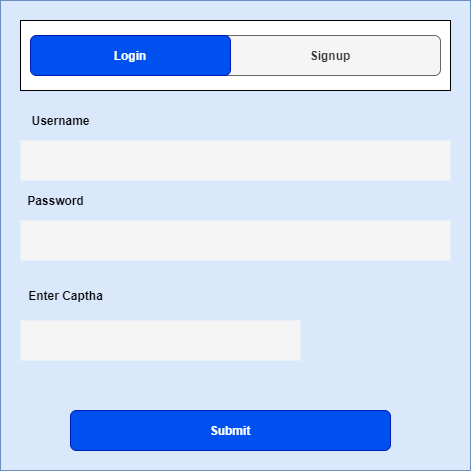

The diagram above was exported from draw.io. Its source (the exported page's mxGraphModel, read from the mxfile embedded in the PNG):
<mxGraphModel dx="868" dy="393" grid="1" gridSize="10" guides="1" tooltips="1" connect="1" arrows="1" fold="1" page="1" pageScale="1" pageWidth="827" pageHeight="1169" math="0" shadow="0">
  <root>
    <mxCell id="0" />
    <mxCell id="1" parent="0" />
    <mxCell id="mDcV8C5x7mLkHfkGbDQm-3" value="" style="whiteSpace=wrap;html=1;aspect=fixed;fillColor=#dae8fc;strokeColor=#6c8ebf;" vertex="1" parent="1">
      <mxGeometry x="160" y="50" width="470" height="470" as="geometry" />
    </mxCell>
    <mxCell id="mDcV8C5x7mLkHfkGbDQm-4" value="" style="rounded=0;whiteSpace=wrap;html=1;fontStyle=0" vertex="1" parent="1">
      <mxGeometry x="180" y="70" width="430" height="70" as="geometry" />
    </mxCell>
    <mxCell id="mDcV8C5x7mLkHfkGbDQm-5" value="&lt;b&gt;Username&lt;/b&gt;" style="text;html=1;resizable=0;autosize=1;align=center;verticalAlign=middle;points=[];fillColor=none;strokeColor=none;rounded=0;" vertex="1" parent="1">
      <mxGeometry x="185" y="160" width="70" height="20" as="geometry" />
    </mxCell>
    <mxCell id="mDcV8C5x7mLkHfkGbDQm-6" value="" style="rounded=0;whiteSpace=wrap;html=1;perimeterSpacing=11;fillColor=#f5f5f5;fontColor=#333333;dashed=1;dashPattern=1 4;strokeColor=none;" vertex="1" parent="1">
      <mxGeometry x="180" y="190" width="430" height="40" as="geometry" />
    </mxCell>
    <mxCell id="mDcV8C5x7mLkHfkGbDQm-7" value="&lt;b&gt;Password&lt;br&gt;&lt;/b&gt;" style="text;html=1;resizable=0;autosize=1;align=center;verticalAlign=middle;points=[];fillColor=none;strokeColor=none;rounded=0;" vertex="1" parent="1">
      <mxGeometry x="180" y="240" width="70" height="20" as="geometry" />
    </mxCell>
    <mxCell id="mDcV8C5x7mLkHfkGbDQm-8" value="" style="rounded=0;whiteSpace=wrap;html=1;labelBorderColor=#000000;fillColor=#f5f5f5;fontColor=#333333;dashed=1;dashPattern=1 4;strokeColor=none;" vertex="1" parent="1">
      <mxGeometry x="180" y="270" width="430" height="40" as="geometry" />
    </mxCell>
    <mxCell id="mDcV8C5x7mLkHfkGbDQm-9" value="" style="rounded=0;whiteSpace=wrap;html=1;dashed=1;dashPattern=1 4;gradientDirection=north;fillColor=#f5f5f5;fontColor=#333333;strokeColor=none;" vertex="1" parent="1">
      <mxGeometry x="180" y="370" width="280" height="40" as="geometry" />
    </mxCell>
    <mxCell id="mDcV8C5x7mLkHfkGbDQm-10" value="&lt;b&gt;Enter Captha&lt;br&gt;&lt;/b&gt;" style="text;html=1;resizable=0;autosize=1;align=center;verticalAlign=middle;points=[];fillColor=none;strokeColor=none;rounded=0;" vertex="1" parent="1">
      <mxGeometry x="180" y="335" width="90" height="20" as="geometry" />
    </mxCell>
    <mxCell id="mDcV8C5x7mLkHfkGbDQm-13" value="&lt;b&gt;Confrim Payment&lt;br&gt;&lt;/b&gt;" style="text;html=1;resizable=0;autosize=1;align=center;verticalAlign=middle;points=[];fillColor=none;strokeColor=none;rounded=0;" vertex="1" parent="1">
      <mxGeometry x="340" y="470" width="110" height="20" as="geometry" />
    </mxCell>
    <mxCell id="mDcV8C5x7mLkHfkGbDQm-14" value="&lt;b&gt;Submit&lt;/b&gt;" style="rounded=1;whiteSpace=wrap;html=1;fillColor=#0050ef;strokeColor=#001DBC;fontColor=#ffffff;" vertex="1" parent="1">
      <mxGeometry x="230" y="460" width="320" height="40" as="geometry" />
    </mxCell>
    <mxCell id="mDcV8C5x7mLkHfkGbDQm-15" value="&lt;b&gt;Signup&lt;/b&gt;" style="rounded=1;whiteSpace=wrap;html=1;fillColor=#f5f5f5;strokeColor=#666666;fontColor=#333333;" vertex="1" parent="1">
      <mxGeometry x="380" y="85" width="220" height="40" as="geometry" />
    </mxCell>
    <mxCell id="mDcV8C5x7mLkHfkGbDQm-16" value="&lt;b&gt;Login&lt;/b&gt;" style="rounded=1;whiteSpace=wrap;html=1;fillColor=#0050ef;strokeColor=#001DBC;fontColor=#ffffff;" vertex="1" parent="1">
      <mxGeometry x="190" y="85" width="200" height="40" as="geometry" />
    </mxCell>
  </root>
</mxGraphModel>